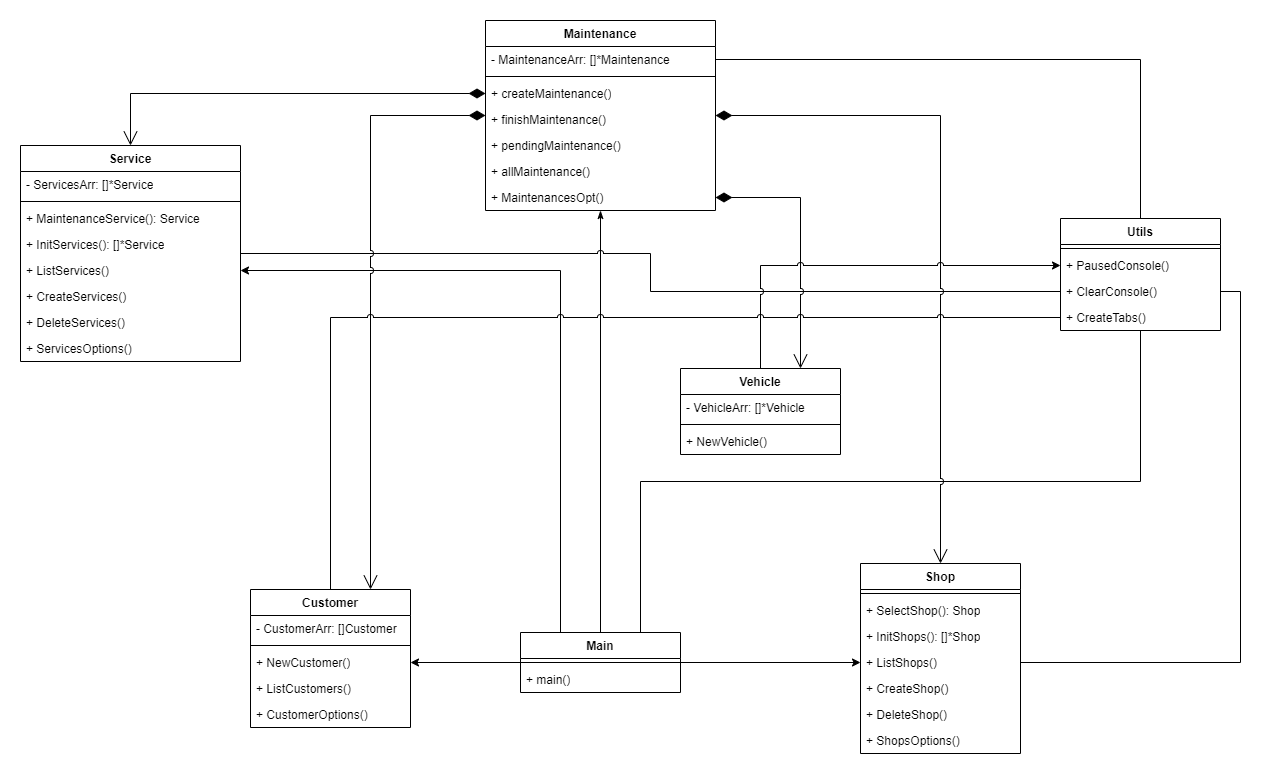

The diagram above was exported from draw.io. Its source (the exported page's mxGraphModel, read from the mxfile embedded in the PNG):
<mxGraphModel dx="2005" dy="905" grid="1" gridSize="10" guides="1" tooltips="1" connect="1" arrows="1" fold="1" page="1" pageScale="1" pageWidth="850" pageHeight="1100" background="none" math="0" shadow="0">
  <root>
    <mxCell id="0" />
    <mxCell id="1" parent="0" />
    <mxCell id="tpqtY4r0mNKbuBp_Z9OY-58" style="edgeStyle=orthogonalEdgeStyle;rounded=0;orthogonalLoop=1;jettySize=auto;html=1;entryX=1;entryY=0.5;entryDx=0;entryDy=0;jumpStyle=arc;" parent="1" source="tpqtY4r0mNKbuBp_Z9OY-1" target="tpqtY4r0mNKbuBp_Z9OY-55" edge="1">
      <mxGeometry relative="1" as="geometry" />
    </mxCell>
    <mxCell id="tpqtY4r0mNKbuBp_Z9OY-59" style="edgeStyle=orthogonalEdgeStyle;rounded=0;orthogonalLoop=1;jettySize=auto;html=1;jumpStyle=arc;startArrow=none;startFill=0;endArrow=classicThin;endFill=1;endSize=6;startSize=14;" parent="1" source="tpqtY4r0mNKbuBp_Z9OY-1" edge="1">
      <mxGeometry relative="1" as="geometry">
        <mxPoint x="-20" y="212" as="targetPoint" />
      </mxGeometry>
    </mxCell>
    <mxCell id="tpqtY4r0mNKbuBp_Z9OY-60" style="edgeStyle=orthogonalEdgeStyle;rounded=0;orthogonalLoop=1;jettySize=auto;html=1;entryX=1;entryY=0.5;entryDx=0;entryDy=0;exitX=0.25;exitY=0;exitDx=0;exitDy=0;jumpStyle=arc;" parent="1" source="tpqtY4r0mNKbuBp_Z9OY-1" target="tpqtY4r0mNKbuBp_Z9OY-34" edge="1">
      <mxGeometry relative="1" as="geometry">
        <Array as="points">
          <mxPoint x="-60" y="272" />
        </Array>
      </mxGeometry>
    </mxCell>
    <mxCell id="tpqtY4r0mNKbuBp_Z9OY-61" style="edgeStyle=orthogonalEdgeStyle;rounded=0;orthogonalLoop=1;jettySize=auto;html=1;entryX=0;entryY=0.5;entryDx=0;entryDy=0;jumpStyle=arc;" parent="1" source="tpqtY4r0mNKbuBp_Z9OY-1" target="tpqtY4r0mNKbuBp_Z9OY-24" edge="1">
      <mxGeometry relative="1" as="geometry" />
    </mxCell>
    <mxCell id="tpqtY4r0mNKbuBp_Z9OY-62" style="edgeStyle=orthogonalEdgeStyle;rounded=0;orthogonalLoop=1;jettySize=auto;html=1;exitX=0.75;exitY=0;exitDx=0;exitDy=0;jumpStyle=arc;startArrow=none;startFill=0;endArrow=none;endFill=0;" parent="1" source="tpqtY4r0mNKbuBp_Z9OY-1" target="tpqtY4r0mNKbuBp_Z9OY-5" edge="1">
      <mxGeometry relative="1" as="geometry" />
    </mxCell>
    <mxCell id="tpqtY4r0mNKbuBp_Z9OY-1" value="Main       " style="swimlane;fontStyle=1;align=center;verticalAlign=top;childLayout=stackLayout;horizontal=1;startSize=26;horizontalStack=0;resizeParent=1;resizeParentMax=0;resizeLast=0;collapsible=1;marginBottom=0;whiteSpace=wrap;html=1;" parent="1" vertex="1">
      <mxGeometry x="-100" y="634" width="160" height="60" as="geometry" />
    </mxCell>
    <mxCell id="tpqtY4r0mNKbuBp_Z9OY-3" value="" style="line;strokeWidth=1;fillColor=none;align=left;verticalAlign=middle;spacingTop=-1;spacingLeft=3;spacingRight=3;rotatable=0;labelPosition=right;points=[];portConstraint=eastwest;strokeColor=inherit;" parent="tpqtY4r0mNKbuBp_Z9OY-1" vertex="1">
      <mxGeometry y="26" width="160" height="8" as="geometry" />
    </mxCell>
    <mxCell id="tpqtY4r0mNKbuBp_Z9OY-4" value="+ main()" style="text;strokeColor=none;fillColor=none;align=left;verticalAlign=top;spacingLeft=4;spacingRight=4;overflow=hidden;rotatable=0;points=[[0,0.5],[1,0.5]];portConstraint=eastwest;whiteSpace=wrap;html=1;" parent="tpqtY4r0mNKbuBp_Z9OY-1" vertex="1">
      <mxGeometry y="34" width="160" height="26" as="geometry" />
    </mxCell>
    <mxCell id="tpqtY4r0mNKbuBp_Z9OY-5" value="Utils                 " style="swimlane;fontStyle=1;align=center;verticalAlign=top;childLayout=stackLayout;horizontal=1;startSize=26;horizontalStack=0;resizeParent=1;resizeParentMax=0;resizeLast=0;collapsible=1;marginBottom=0;whiteSpace=wrap;html=1;" parent="1" vertex="1">
      <mxGeometry x="440" y="220" width="160" height="112" as="geometry" />
    </mxCell>
    <mxCell id="tpqtY4r0mNKbuBp_Z9OY-7" value="" style="line;strokeWidth=1;fillColor=none;align=left;verticalAlign=middle;spacingTop=-1;spacingLeft=3;spacingRight=3;rotatable=0;labelPosition=right;points=[];portConstraint=eastwest;strokeColor=inherit;" parent="tpqtY4r0mNKbuBp_Z9OY-5" vertex="1">
      <mxGeometry y="26" width="160" height="8" as="geometry" />
    </mxCell>
    <mxCell id="tpqtY4r0mNKbuBp_Z9OY-8" value="+ PausedConsole()" style="text;strokeColor=none;fillColor=none;align=left;verticalAlign=top;spacingLeft=4;spacingRight=4;overflow=hidden;rotatable=0;points=[[0,0.5],[1,0.5]];portConstraint=eastwest;whiteSpace=wrap;html=1;" parent="tpqtY4r0mNKbuBp_Z9OY-5" vertex="1">
      <mxGeometry y="34" width="160" height="26" as="geometry" />
    </mxCell>
    <mxCell id="tpqtY4r0mNKbuBp_Z9OY-17" value="+ ClearConsole()&amp;nbsp;" style="text;strokeColor=none;fillColor=none;align=left;verticalAlign=top;spacingLeft=4;spacingRight=4;overflow=hidden;rotatable=0;points=[[0,0.5],[1,0.5]];portConstraint=eastwest;whiteSpace=wrap;html=1;" parent="tpqtY4r0mNKbuBp_Z9OY-5" vertex="1">
      <mxGeometry y="60" width="160" height="26" as="geometry" />
    </mxCell>
    <mxCell id="tpqtY4r0mNKbuBp_Z9OY-18" value="+ CreateTabs()&amp;nbsp;" style="text;strokeColor=none;fillColor=none;align=left;verticalAlign=top;spacingLeft=4;spacingRight=4;overflow=hidden;rotatable=0;points=[[0,0.5],[1,0.5]];portConstraint=eastwest;whiteSpace=wrap;html=1;" parent="tpqtY4r0mNKbuBp_Z9OY-5" vertex="1">
      <mxGeometry y="86" width="160" height="26" as="geometry" />
    </mxCell>
    <mxCell id="tpqtY4r0mNKbuBp_Z9OY-71" style="edgeStyle=orthogonalEdgeStyle;rounded=0;orthogonalLoop=1;jettySize=auto;html=1;entryX=1;entryY=0.5;entryDx=0;entryDy=0;exitX=1;exitY=0.5;exitDx=0;exitDy=0;jumpStyle=arc;endArrow=none;endFill=0;" parent="1" source="tpqtY4r0mNKbuBp_Z9OY-24" target="tpqtY4r0mNKbuBp_Z9OY-17" edge="1">
      <mxGeometry relative="1" as="geometry">
        <Array as="points">
          <mxPoint x="620" y="664" />
          <mxPoint x="620" y="293" />
        </Array>
      </mxGeometry>
    </mxCell>
    <mxCell id="tpqtY4r0mNKbuBp_Z9OY-19" value="Shop                  " style="swimlane;fontStyle=1;align=center;verticalAlign=top;childLayout=stackLayout;horizontal=1;startSize=26;horizontalStack=0;resizeParent=1;resizeParentMax=0;resizeLast=0;collapsible=1;marginBottom=0;whiteSpace=wrap;html=1;" parent="1" vertex="1">
      <mxGeometry x="240" y="565" width="160" height="190" as="geometry" />
    </mxCell>
    <mxCell id="tpqtY4r0mNKbuBp_Z9OY-21" value="" style="line;strokeWidth=1;fillColor=none;align=left;verticalAlign=middle;spacingTop=-1;spacingLeft=3;spacingRight=3;rotatable=0;labelPosition=right;points=[];portConstraint=eastwest;strokeColor=inherit;" parent="tpqtY4r0mNKbuBp_Z9OY-19" vertex="1">
      <mxGeometry y="26" width="160" height="8" as="geometry" />
    </mxCell>
    <mxCell id="tpqtY4r0mNKbuBp_Z9OY-22" value="+ SelectShop(): Shop" style="text;strokeColor=none;fillColor=none;align=left;verticalAlign=top;spacingLeft=4;spacingRight=4;overflow=hidden;rotatable=0;points=[[0,0.5],[1,0.5]];portConstraint=eastwest;whiteSpace=wrap;html=1;" parent="tpqtY4r0mNKbuBp_Z9OY-19" vertex="1">
      <mxGeometry y="34" width="160" height="26" as="geometry" />
    </mxCell>
    <mxCell id="tpqtY4r0mNKbuBp_Z9OY-23" value="+ InitShops(): []*Shop" style="text;strokeColor=none;fillColor=none;align=left;verticalAlign=top;spacingLeft=4;spacingRight=4;overflow=hidden;rotatable=0;points=[[0,0.5],[1,0.5]];portConstraint=eastwest;whiteSpace=wrap;html=1;" parent="tpqtY4r0mNKbuBp_Z9OY-19" vertex="1">
      <mxGeometry y="60" width="160" height="26" as="geometry" />
    </mxCell>
    <mxCell id="tpqtY4r0mNKbuBp_Z9OY-24" value="+ ListShops()" style="text;strokeColor=none;fillColor=none;align=left;verticalAlign=top;spacingLeft=4;spacingRight=4;overflow=hidden;rotatable=0;points=[[0,0.5],[1,0.5]];portConstraint=eastwest;whiteSpace=wrap;html=1;" parent="tpqtY4r0mNKbuBp_Z9OY-19" vertex="1">
      <mxGeometry y="86" width="160" height="26" as="geometry" />
    </mxCell>
    <mxCell id="tpqtY4r0mNKbuBp_Z9OY-25" value="+ CreateShop()&amp;nbsp;" style="text;strokeColor=none;fillColor=none;align=left;verticalAlign=top;spacingLeft=4;spacingRight=4;overflow=hidden;rotatable=0;points=[[0,0.5],[1,0.5]];portConstraint=eastwest;whiteSpace=wrap;html=1;" parent="tpqtY4r0mNKbuBp_Z9OY-19" vertex="1">
      <mxGeometry y="112" width="160" height="26" as="geometry" />
    </mxCell>
    <mxCell id="tpqtY4r0mNKbuBp_Z9OY-26" value="+ DeleteShop()&amp;nbsp;" style="text;strokeColor=none;fillColor=none;align=left;verticalAlign=top;spacingLeft=4;spacingRight=4;overflow=hidden;rotatable=0;points=[[0,0.5],[1,0.5]];portConstraint=eastwest;whiteSpace=wrap;html=1;" parent="tpqtY4r0mNKbuBp_Z9OY-19" vertex="1">
      <mxGeometry y="138" width="160" height="26" as="geometry" />
    </mxCell>
    <mxCell id="tpqtY4r0mNKbuBp_Z9OY-27" value="+ ShopsOptions()&amp;nbsp;&amp;nbsp;" style="text;strokeColor=none;fillColor=none;align=left;verticalAlign=top;spacingLeft=4;spacingRight=4;overflow=hidden;rotatable=0;points=[[0,0.5],[1,0.5]];portConstraint=eastwest;whiteSpace=wrap;html=1;" parent="tpqtY4r0mNKbuBp_Z9OY-19" vertex="1">
      <mxGeometry y="164" width="160" height="26" as="geometry" />
    </mxCell>
    <mxCell id="qQSX0PH9WdGpwzLT1V7x-10" style="edgeStyle=orthogonalEdgeStyle;rounded=0;orthogonalLoop=1;jettySize=auto;html=1;entryX=0;entryY=0.5;entryDx=0;entryDy=0;jumpStyle=arc;endArrow=none;endFill=0;" edge="1" parent="1" source="tpqtY4r0mNKbuBp_Z9OY-29" target="tpqtY4r0mNKbuBp_Z9OY-17">
      <mxGeometry relative="1" as="geometry" />
    </mxCell>
    <mxCell id="tpqtY4r0mNKbuBp_Z9OY-29" value="Service" style="swimlane;fontStyle=1;align=center;verticalAlign=top;childLayout=stackLayout;horizontal=1;startSize=26;horizontalStack=0;resizeParent=1;resizeParentMax=0;resizeLast=0;collapsible=1;marginBottom=0;whiteSpace=wrap;html=1;" parent="1" vertex="1">
      <mxGeometry x="-600" y="147" width="220" height="216" as="geometry" />
    </mxCell>
    <mxCell id="tpqtY4r0mNKbuBp_Z9OY-30" value="- ServicesArr: []*Service" style="text;strokeColor=none;fillColor=none;align=left;verticalAlign=top;spacingLeft=4;spacingRight=4;overflow=hidden;rotatable=0;points=[[0,0.5],[1,0.5]];portConstraint=eastwest;whiteSpace=wrap;html=1;" parent="tpqtY4r0mNKbuBp_Z9OY-29" vertex="1">
      <mxGeometry y="26" width="220" height="26" as="geometry" />
    </mxCell>
    <mxCell id="tpqtY4r0mNKbuBp_Z9OY-31" value="" style="line;strokeWidth=1;fillColor=none;align=left;verticalAlign=middle;spacingTop=-1;spacingLeft=3;spacingRight=3;rotatable=0;labelPosition=right;points=[];portConstraint=eastwest;strokeColor=inherit;" parent="tpqtY4r0mNKbuBp_Z9OY-29" vertex="1">
      <mxGeometry y="52" width="220" height="8" as="geometry" />
    </mxCell>
    <mxCell id="tpqtY4r0mNKbuBp_Z9OY-32" value="+ MaintenanceService(): Service" style="text;strokeColor=none;fillColor=none;align=left;verticalAlign=top;spacingLeft=4;spacingRight=4;overflow=hidden;rotatable=0;points=[[0,0.5],[1,0.5]];portConstraint=eastwest;whiteSpace=wrap;html=1;" parent="tpqtY4r0mNKbuBp_Z9OY-29" vertex="1">
      <mxGeometry y="60" width="220" height="26" as="geometry" />
    </mxCell>
    <mxCell id="tpqtY4r0mNKbuBp_Z9OY-33" value="+ InitServices(): []*Service" style="text;strokeColor=none;fillColor=none;align=left;verticalAlign=top;spacingLeft=4;spacingRight=4;overflow=hidden;rotatable=0;points=[[0,0.5],[1,0.5]];portConstraint=eastwest;whiteSpace=wrap;html=1;" parent="tpqtY4r0mNKbuBp_Z9OY-29" vertex="1">
      <mxGeometry y="86" width="220" height="26" as="geometry" />
    </mxCell>
    <mxCell id="tpqtY4r0mNKbuBp_Z9OY-34" value="+ ListServices()&amp;nbsp;" style="text;strokeColor=none;fillColor=none;align=left;verticalAlign=top;spacingLeft=4;spacingRight=4;overflow=hidden;rotatable=0;points=[[0,0.5],[1,0.5]];portConstraint=eastwest;whiteSpace=wrap;html=1;" parent="tpqtY4r0mNKbuBp_Z9OY-29" vertex="1">
      <mxGeometry y="112" width="220" height="26" as="geometry" />
    </mxCell>
    <mxCell id="tpqtY4r0mNKbuBp_Z9OY-35" value="+ CreateServices()&amp;nbsp;" style="text;strokeColor=none;fillColor=none;align=left;verticalAlign=top;spacingLeft=4;spacingRight=4;overflow=hidden;rotatable=0;points=[[0,0.5],[1,0.5]];portConstraint=eastwest;whiteSpace=wrap;html=1;" parent="tpqtY4r0mNKbuBp_Z9OY-29" vertex="1">
      <mxGeometry y="138" width="220" height="26" as="geometry" />
    </mxCell>
    <mxCell id="tpqtY4r0mNKbuBp_Z9OY-36" value="+ DeleteServices()" style="text;strokeColor=none;fillColor=none;align=left;verticalAlign=top;spacingLeft=4;spacingRight=4;overflow=hidden;rotatable=0;points=[[0,0.5],[1,0.5]];portConstraint=eastwest;whiteSpace=wrap;html=1;" parent="tpqtY4r0mNKbuBp_Z9OY-29" vertex="1">
      <mxGeometry y="164" width="220" height="26" as="geometry" />
    </mxCell>
    <mxCell id="tpqtY4r0mNKbuBp_Z9OY-37" value="+ ServicesOptions()&amp;nbsp;" style="text;strokeColor=none;fillColor=none;align=left;verticalAlign=top;spacingLeft=4;spacingRight=4;overflow=hidden;rotatable=0;points=[[0,0.5],[1,0.5]];portConstraint=eastwest;whiteSpace=wrap;html=1;" parent="tpqtY4r0mNKbuBp_Z9OY-29" vertex="1">
      <mxGeometry y="190" width="220" height="26" as="geometry" />
    </mxCell>
    <mxCell id="tpqtY4r0mNKbuBp_Z9OY-64" style="edgeStyle=orthogonalEdgeStyle;rounded=0;orthogonalLoop=1;jettySize=auto;html=1;entryX=0.75;entryY=0;entryDx=0;entryDy=0;jumpStyle=arc;endSize=12;startSize=14;endArrow=open;endFill=0;startArrow=diamondThin;startFill=1;" parent="1" source="tpqtY4r0mNKbuBp_Z9OY-38" target="tpqtY4r0mNKbuBp_Z9OY-52" edge="1">
      <mxGeometry relative="1" as="geometry" />
    </mxCell>
    <mxCell id="tpqtY4r0mNKbuBp_Z9OY-67" style="edgeStyle=orthogonalEdgeStyle;rounded=0;orthogonalLoop=1;jettySize=auto;html=1;entryX=0.5;entryY=0;entryDx=0;entryDy=0;jumpStyle=arc;startArrow=diamondThin;startFill=1;endArrow=open;endFill=0;endSize=12;startSize=14;" parent="1" source="tpqtY4r0mNKbuBp_Z9OY-38" target="tpqtY4r0mNKbuBp_Z9OY-19" edge="1">
      <mxGeometry relative="1" as="geometry" />
    </mxCell>
    <mxCell id="tpqtY4r0mNKbuBp_Z9OY-68" style="edgeStyle=orthogonalEdgeStyle;rounded=0;orthogonalLoop=1;jettySize=auto;html=1;entryX=0.5;entryY=0;entryDx=0;entryDy=0;exitX=1;exitY=0.5;exitDx=0;exitDy=0;jumpStyle=arc;endArrow=none;endFill=0;startArrow=none;startFill=0;endSize=12;startSize=14;" parent="1" source="tpqtY4r0mNKbuBp_Z9OY-39" target="tpqtY4r0mNKbuBp_Z9OY-5" edge="1">
      <mxGeometry relative="1" as="geometry" />
    </mxCell>
    <mxCell id="tpqtY4r0mNKbuBp_Z9OY-69" style="edgeStyle=orthogonalEdgeStyle;rounded=0;orthogonalLoop=1;jettySize=auto;html=1;entryX=0.75;entryY=0;entryDx=0;entryDy=0;exitX=1;exitY=0.5;exitDx=0;exitDy=0;jumpStyle=arc;startArrow=diamondThin;startFill=1;endArrow=open;endFill=0;endSize=12;startSize=14;" parent="1" source="tpqtY4r0mNKbuBp_Z9OY-45" target="tpqtY4r0mNKbuBp_Z9OY-48" edge="1">
      <mxGeometry relative="1" as="geometry" />
    </mxCell>
    <mxCell id="tpqtY4r0mNKbuBp_Z9OY-38" value="Maintenance" style="swimlane;fontStyle=1;align=center;verticalAlign=top;childLayout=stackLayout;horizontal=1;startSize=26;horizontalStack=0;resizeParent=1;resizeParentMax=0;resizeLast=0;collapsible=1;marginBottom=0;whiteSpace=wrap;html=1;" parent="1" vertex="1">
      <mxGeometry x="-135" y="22" width="230" height="190" as="geometry" />
    </mxCell>
    <mxCell id="tpqtY4r0mNKbuBp_Z9OY-39" value="- MaintenanceArr: []*Maintenance" style="text;strokeColor=none;fillColor=none;align=left;verticalAlign=top;spacingLeft=4;spacingRight=4;overflow=hidden;rotatable=0;points=[[0,0.5],[1,0.5]];portConstraint=eastwest;whiteSpace=wrap;html=1;" parent="tpqtY4r0mNKbuBp_Z9OY-38" vertex="1">
      <mxGeometry y="26" width="230" height="26" as="geometry" />
    </mxCell>
    <mxCell id="tpqtY4r0mNKbuBp_Z9OY-40" value="" style="line;strokeWidth=1;fillColor=none;align=left;verticalAlign=middle;spacingTop=-1;spacingLeft=3;spacingRight=3;rotatable=0;labelPosition=right;points=[];portConstraint=eastwest;strokeColor=inherit;" parent="tpqtY4r0mNKbuBp_Z9OY-38" vertex="1">
      <mxGeometry y="52" width="230" height="8" as="geometry" />
    </mxCell>
    <mxCell id="tpqtY4r0mNKbuBp_Z9OY-41" value="+ createMaintenance()" style="text;strokeColor=none;fillColor=none;align=left;verticalAlign=top;spacingLeft=4;spacingRight=4;overflow=hidden;rotatable=0;points=[[0,0.5],[1,0.5]];portConstraint=eastwest;whiteSpace=wrap;html=1;" parent="tpqtY4r0mNKbuBp_Z9OY-38" vertex="1">
      <mxGeometry y="60" width="230" height="26" as="geometry" />
    </mxCell>
    <mxCell id="tpqtY4r0mNKbuBp_Z9OY-42" value="+ finishMaintenance()" style="text;strokeColor=none;fillColor=none;align=left;verticalAlign=top;spacingLeft=4;spacingRight=4;overflow=hidden;rotatable=0;points=[[0,0.5],[1,0.5]];portConstraint=eastwest;whiteSpace=wrap;html=1;" parent="tpqtY4r0mNKbuBp_Z9OY-38" vertex="1">
      <mxGeometry y="86" width="230" height="26" as="geometry" />
    </mxCell>
    <mxCell id="tpqtY4r0mNKbuBp_Z9OY-43" value="+ pendingMaintenance()" style="text;strokeColor=none;fillColor=none;align=left;verticalAlign=top;spacingLeft=4;spacingRight=4;overflow=hidden;rotatable=0;points=[[0,0.5],[1,0.5]];portConstraint=eastwest;whiteSpace=wrap;html=1;" parent="tpqtY4r0mNKbuBp_Z9OY-38" vertex="1">
      <mxGeometry y="112" width="230" height="26" as="geometry" />
    </mxCell>
    <mxCell id="tpqtY4r0mNKbuBp_Z9OY-44" value="+ allMaintenance()&amp;nbsp;" style="text;strokeColor=none;fillColor=none;align=left;verticalAlign=top;spacingLeft=4;spacingRight=4;overflow=hidden;rotatable=0;points=[[0,0.5],[1,0.5]];portConstraint=eastwest;whiteSpace=wrap;html=1;" parent="tpqtY4r0mNKbuBp_Z9OY-38" vertex="1">
      <mxGeometry y="138" width="230" height="26" as="geometry" />
    </mxCell>
    <mxCell id="tpqtY4r0mNKbuBp_Z9OY-45" value="+ MaintenancesOpt()&amp;nbsp;" style="text;strokeColor=none;fillColor=none;align=left;verticalAlign=top;spacingLeft=4;spacingRight=4;overflow=hidden;rotatable=0;points=[[0,0.5],[1,0.5]];portConstraint=eastwest;whiteSpace=wrap;html=1;" parent="tpqtY4r0mNKbuBp_Z9OY-38" vertex="1">
      <mxGeometry y="164" width="230" height="26" as="geometry" />
    </mxCell>
    <mxCell id="tpqtY4r0mNKbuBp_Z9OY-70" style="edgeStyle=orthogonalEdgeStyle;rounded=0;orthogonalLoop=1;jettySize=auto;html=1;entryX=0;entryY=0.5;entryDx=0;entryDy=0;jumpStyle=arc;" parent="1" source="tpqtY4r0mNKbuBp_Z9OY-48" target="tpqtY4r0mNKbuBp_Z9OY-8" edge="1">
      <mxGeometry relative="1" as="geometry" />
    </mxCell>
    <mxCell id="tpqtY4r0mNKbuBp_Z9OY-48" value="Vehicle" style="swimlane;fontStyle=1;align=center;verticalAlign=top;childLayout=stackLayout;horizontal=1;startSize=26;horizontalStack=0;resizeParent=1;resizeParentMax=0;resizeLast=0;collapsible=1;marginBottom=0;whiteSpace=wrap;html=1;" parent="1" vertex="1">
      <mxGeometry x="60" y="370" width="160" height="86" as="geometry" />
    </mxCell>
    <mxCell id="tpqtY4r0mNKbuBp_Z9OY-49" value="- VehicleArr: []*Vehicle&amp;nbsp;" style="text;strokeColor=none;fillColor=none;align=left;verticalAlign=top;spacingLeft=4;spacingRight=4;overflow=hidden;rotatable=0;points=[[0,0.5],[1,0.5]];portConstraint=eastwest;whiteSpace=wrap;html=1;" parent="tpqtY4r0mNKbuBp_Z9OY-48" vertex="1">
      <mxGeometry y="26" width="160" height="26" as="geometry" />
    </mxCell>
    <mxCell id="tpqtY4r0mNKbuBp_Z9OY-50" value="" style="line;strokeWidth=1;fillColor=none;align=left;verticalAlign=middle;spacingTop=-1;spacingLeft=3;spacingRight=3;rotatable=0;labelPosition=right;points=[];portConstraint=eastwest;strokeColor=inherit;" parent="tpqtY4r0mNKbuBp_Z9OY-48" vertex="1">
      <mxGeometry y="52" width="160" height="8" as="geometry" />
    </mxCell>
    <mxCell id="tpqtY4r0mNKbuBp_Z9OY-51" value="+ NewVehicle()" style="text;strokeColor=none;fillColor=none;align=left;verticalAlign=top;spacingLeft=4;spacingRight=4;overflow=hidden;rotatable=0;points=[[0,0.5],[1,0.5]];portConstraint=eastwest;whiteSpace=wrap;html=1;" parent="tpqtY4r0mNKbuBp_Z9OY-48" vertex="1">
      <mxGeometry y="60" width="160" height="26" as="geometry" />
    </mxCell>
    <mxCell id="tpqtY4r0mNKbuBp_Z9OY-63" style="edgeStyle=orthogonalEdgeStyle;rounded=0;orthogonalLoop=1;jettySize=auto;html=1;entryX=0;entryY=0.5;entryDx=0;entryDy=0;snapToPoint=0;fixDash=0;noJump=0;flowAnimation=0;ignoreEdge=0;orthogonal=0;enumerate=0;comic=0;endFill=0;perimeterSpacing=0;anchorPointDirection=1;startFill=1;editable=1;movable=1;resizable=1;rotatable=1;deletable=1;locked=0;connectable=1;metaEdit=0;backgroundOutline=0;bendable=0;cloneable=1;shadow=0;jumpStyle=arc;endArrow=none;" parent="1" source="tpqtY4r0mNKbuBp_Z9OY-52" target="tpqtY4r0mNKbuBp_Z9OY-18" edge="1">
      <mxGeometry relative="1" as="geometry" />
    </mxCell>
    <mxCell id="tpqtY4r0mNKbuBp_Z9OY-52" value="Customer" style="swimlane;fontStyle=1;align=center;verticalAlign=top;childLayout=stackLayout;horizontal=1;startSize=26;horizontalStack=0;resizeParent=1;resizeParentMax=0;resizeLast=0;collapsible=1;marginBottom=0;whiteSpace=wrap;html=1;" parent="1" vertex="1">
      <mxGeometry x="-370" y="591" width="160" height="138" as="geometry" />
    </mxCell>
    <mxCell id="tpqtY4r0mNKbuBp_Z9OY-53" value="- CustomerArr: []Customer" style="text;strokeColor=none;fillColor=none;align=left;verticalAlign=top;spacingLeft=4;spacingRight=4;overflow=hidden;rotatable=0;points=[[0,0.5],[1,0.5]];portConstraint=eastwest;whiteSpace=wrap;html=1;" parent="tpqtY4r0mNKbuBp_Z9OY-52" vertex="1">
      <mxGeometry y="26" width="160" height="26" as="geometry" />
    </mxCell>
    <mxCell id="tpqtY4r0mNKbuBp_Z9OY-54" value="" style="line;strokeWidth=1;fillColor=none;align=left;verticalAlign=middle;spacingTop=-1;spacingLeft=3;spacingRight=3;rotatable=0;labelPosition=right;points=[];portConstraint=eastwest;strokeColor=inherit;" parent="tpqtY4r0mNKbuBp_Z9OY-52" vertex="1">
      <mxGeometry y="52" width="160" height="8" as="geometry" />
    </mxCell>
    <mxCell id="tpqtY4r0mNKbuBp_Z9OY-55" value="+ NewCustomer()" style="text;strokeColor=none;fillColor=none;align=left;verticalAlign=top;spacingLeft=4;spacingRight=4;overflow=hidden;rotatable=0;points=[[0,0.5],[1,0.5]];portConstraint=eastwest;whiteSpace=wrap;html=1;" parent="tpqtY4r0mNKbuBp_Z9OY-52" vertex="1">
      <mxGeometry y="60" width="160" height="26" as="geometry" />
    </mxCell>
    <mxCell id="tpqtY4r0mNKbuBp_Z9OY-56" value="+ ListCustomers()" style="text;strokeColor=none;fillColor=none;align=left;verticalAlign=top;spacingLeft=4;spacingRight=4;overflow=hidden;rotatable=0;points=[[0,0.5],[1,0.5]];portConstraint=eastwest;whiteSpace=wrap;html=1;" parent="tpqtY4r0mNKbuBp_Z9OY-52" vertex="1">
      <mxGeometry y="86" width="160" height="26" as="geometry" />
    </mxCell>
    <mxCell id="tpqtY4r0mNKbuBp_Z9OY-57" value="+ CustomerOptions()" style="text;strokeColor=none;fillColor=none;align=left;verticalAlign=top;spacingLeft=4;spacingRight=4;overflow=hidden;rotatable=0;points=[[0,0.5],[1,0.5]];portConstraint=eastwest;whiteSpace=wrap;html=1;" parent="tpqtY4r0mNKbuBp_Z9OY-52" vertex="1">
      <mxGeometry y="112" width="160" height="26" as="geometry" />
    </mxCell>
    <mxCell id="tpqtY4r0mNKbuBp_Z9OY-66" style="edgeStyle=orthogonalEdgeStyle;rounded=0;orthogonalLoop=1;jettySize=auto;html=1;jumpStyle=arc;endArrow=open;endFill=0;startArrow=diamondThin;startFill=1;strokeWidth=1;targetPerimeterSpacing=0;jumpSize=6;endSize=12;startSize=14;" parent="1" source="tpqtY4r0mNKbuBp_Z9OY-41" target="tpqtY4r0mNKbuBp_Z9OY-29" edge="1">
      <mxGeometry relative="1" as="geometry" />
    </mxCell>
  </root>
</mxGraphModel>